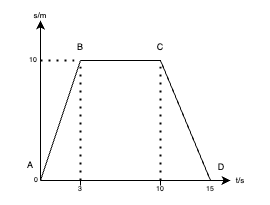

The diagram above was exported from draw.io. Its source (the exported page's mxGraphModel, read from the mxfile embedded in the PNG):
<mxGraphModel dx="516" dy="282" grid="1" gridSize="10" guides="1" tooltips="1" connect="1" arrows="1" fold="1" page="1" pageScale="1" pageWidth="850" pageHeight="1100" math="0" shadow="0">
  <root>
    <mxCell id="0" />
    <mxCell id="1" parent="0" />
    <mxCell id="OsnkgreHLuM0JAc3Y52W-1" value="" style="endArrow=classic;html=1;rounded=0;" edge="1" parent="1">
      <mxGeometry width="50" height="50" relative="1" as="geometry">
        <mxPoint x="160" y="320" as="sourcePoint" />
        <mxPoint x="160" y="160" as="targetPoint" />
      </mxGeometry>
    </mxCell>
    <mxCell id="OsnkgreHLuM0JAc3Y52W-2" value="" style="endArrow=classic;html=1;rounded=0;" edge="1" parent="1">
      <mxGeometry width="50" height="50" relative="1" as="geometry">
        <mxPoint x="160" y="320" as="sourcePoint" />
        <mxPoint x="350" y="320" as="targetPoint" />
      </mxGeometry>
    </mxCell>
    <mxCell id="OsnkgreHLuM0JAc3Y52W-3" value="" style="endArrow=none;html=1;rounded=0;" edge="1" parent="1">
      <mxGeometry width="50" height="50" relative="1" as="geometry">
        <mxPoint x="160" y="320" as="sourcePoint" />
        <mxPoint x="200" y="200" as="targetPoint" />
      </mxGeometry>
    </mxCell>
    <mxCell id="OsnkgreHLuM0JAc3Y52W-4" value="" style="endArrow=none;html=1;rounded=0;" edge="1" parent="1">
      <mxGeometry width="50" height="50" relative="1" as="geometry">
        <mxPoint x="280" y="200" as="sourcePoint" />
        <mxPoint x="200" y="200" as="targetPoint" />
      </mxGeometry>
    </mxCell>
    <mxCell id="OsnkgreHLuM0JAc3Y52W-5" value="" style="endArrow=none;html=1;rounded=0;" edge="1" parent="1">
      <mxGeometry width="50" height="50" relative="1" as="geometry">
        <mxPoint x="330" y="320" as="sourcePoint" />
        <mxPoint x="280" y="200" as="targetPoint" />
      </mxGeometry>
    </mxCell>
    <mxCell id="OsnkgreHLuM0JAc3Y52W-6" value="" style="endArrow=none;dashed=1;html=1;dashPattern=1 3;strokeWidth=2;rounded=0;" edge="1" parent="1">
      <mxGeometry width="50" height="50" relative="1" as="geometry">
        <mxPoint x="280" y="320" as="sourcePoint" />
        <mxPoint x="280" y="200" as="targetPoint" />
      </mxGeometry>
    </mxCell>
    <mxCell id="OsnkgreHLuM0JAc3Y52W-7" value="" style="endArrow=none;dashed=1;html=1;dashPattern=1 3;strokeWidth=2;rounded=0;" edge="1" parent="1">
      <mxGeometry width="50" height="50" relative="1" as="geometry">
        <mxPoint x="200" y="320" as="sourcePoint" />
        <mxPoint x="200" y="200" as="targetPoint" />
      </mxGeometry>
    </mxCell>
    <mxCell id="OsnkgreHLuM0JAc3Y52W-8" value="" style="endArrow=none;dashed=1;html=1;dashPattern=1 3;strokeWidth=2;rounded=0;" edge="1" parent="1">
      <mxGeometry width="50" height="50" relative="1" as="geometry">
        <mxPoint x="160" y="200" as="sourcePoint" />
        <mxPoint x="200" y="200" as="targetPoint" />
      </mxGeometry>
    </mxCell>
    <mxCell id="OsnkgreHLuM0JAc3Y52W-9" value="D" style="text;html=1;align=center;verticalAlign=middle;whiteSpace=wrap;rounded=0;fontSize=9;" vertex="1" parent="1">
      <mxGeometry x="311" y="292" width="60" height="30" as="geometry" />
    </mxCell>
    <mxCell id="OsnkgreHLuM0JAc3Y52W-10" value="s/m" style="text;html=1;align=center;verticalAlign=middle;whiteSpace=wrap;rounded=0;fontSize=8;" vertex="1" parent="1">
      <mxGeometry x="130" y="140" width="60" height="30" as="geometry" />
    </mxCell>
    <mxCell id="OsnkgreHLuM0JAc3Y52W-11" value="t/s" style="text;html=1;align=center;verticalAlign=middle;whiteSpace=wrap;rounded=0;fontSize=8;" vertex="1" parent="1">
      <mxGeometry x="330" y="305" width="60" height="30" as="geometry" />
    </mxCell>
    <mxCell id="OsnkgreHLuM0JAc3Y52W-13" value="" style="endArrow=none;html=1;rounded=0;fontSize=18;" edge="1" parent="1">
      <mxGeometry width="50" height="50" relative="1" as="geometry">
        <mxPoint x="280" y="325" as="sourcePoint" />
        <mxPoint x="280" y="320" as="targetPoint" />
        <Array as="points" />
      </mxGeometry>
    </mxCell>
    <mxCell id="OsnkgreHLuM0JAc3Y52W-14" value="15" style="text;html=1;align=center;verticalAlign=middle;whiteSpace=wrap;rounded=0;fontSize=7;" vertex="1" parent="1">
      <mxGeometry x="300" y="314" width="60" height="30" as="geometry" />
    </mxCell>
    <mxCell id="OsnkgreHLuM0JAc3Y52W-15" value="10" style="text;html=1;align=center;verticalAlign=middle;whiteSpace=wrap;rounded=0;fontSize=7;" vertex="1" parent="1">
      <mxGeometry x="250" y="314" width="60" height="30" as="geometry" />
    </mxCell>
    <mxCell id="OsnkgreHLuM0JAc3Y52W-16" value="3" style="text;html=1;align=center;verticalAlign=middle;whiteSpace=wrap;rounded=0;fontSize=7;" vertex="1" parent="1">
      <mxGeometry x="170" y="314" width="60" height="30" as="geometry" />
    </mxCell>
    <mxCell id="OsnkgreHLuM0JAc3Y52W-18" value="" style="endArrow=none;html=1;rounded=0;fontSize=18;" edge="1" parent="1">
      <mxGeometry width="50" height="50" relative="1" as="geometry">
        <mxPoint x="199.94" y="325" as="sourcePoint" />
        <mxPoint x="199.94" y="320" as="targetPoint" />
        <Array as="points" />
      </mxGeometry>
    </mxCell>
    <mxCell id="OsnkgreHLuM0JAc3Y52W-19" value="0" style="text;html=1;align=center;verticalAlign=middle;whiteSpace=wrap;rounded=0;fontSize=7;" vertex="1" parent="1">
      <mxGeometry x="126" y="305" width="60" height="30" as="geometry" />
    </mxCell>
    <mxCell id="kGS7xY4sD89uVLbYqH0W-1" value="A" style="text;html=1;align=center;verticalAlign=middle;whiteSpace=wrap;rounded=0;fontSize=9;" vertex="1" parent="1">
      <mxGeometry x="120" y="290" width="60" height="30" as="geometry" />
    </mxCell>
    <mxCell id="kGS7xY4sD89uVLbYqH0W-2" value="10" style="text;html=1;align=center;verticalAlign=middle;whiteSpace=wrap;rounded=0;fontSize=7;" vertex="1" parent="1">
      <mxGeometry x="123" y="185" width="60" height="30" as="geometry" />
    </mxCell>
    <mxCell id="kGS7xY4sD89uVLbYqH0W-3" value="B" style="text;html=1;align=center;verticalAlign=middle;whiteSpace=wrap;rounded=0;fontSize=9;" vertex="1" parent="1">
      <mxGeometry x="170" y="172" width="60" height="30" as="geometry" />
    </mxCell>
    <mxCell id="kGS7xY4sD89uVLbYqH0W-4" value="C" style="text;html=1;align=center;verticalAlign=middle;whiteSpace=wrap;rounded=0;fontSize=9;" vertex="1" parent="1">
      <mxGeometry x="250" y="172" width="60" height="30" as="geometry" />
    </mxCell>
  </root>
</mxGraphModel>